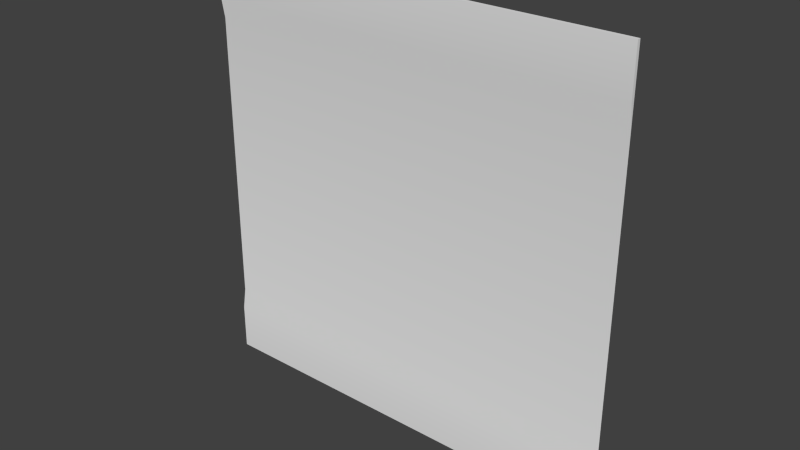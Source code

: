 # Source: med1_9.blend  (saved by Blender 2.76.0; exported with 4.5.12 LTS)
import bpy
from mathutils import Matrix  # noqa: F401  (used for matrix-valued properties, if any)

bpy.ops.wm.read_factory_settings(use_empty=True)
scene = bpy.context.scene
scene.name = 'Scene'

# ---- collections
col_collection_1 = bpy.data.collections.new('Collection 1'); scene.collection.children.link(col_collection_1)

# ---- materials (node trees are filled in below, after node groups)
mat_med1_9d = bpy.data.materials.new('med1_9d')
mat_med1_9d.alpha_threshold = 0.0
mat_med1_9d.use_transparent_shadow = False
mat_med1_9d.roughness = 0.5
mat_med1_9d.specular_intensity = 0.0

# ---- material node trees

# ---- world
world_world = bpy.data.worlds.new('World'); scene.world = world_world
world_world.color = (0.05088, 0.05088, 0.05088)
world_world.use_sun_shadow = False
world_world.sun_shadow_jitter_overblur = 0.0
world_world.cycles.sampling_method = 'MANUAL'
world_world.cycles.sample_map_resolution = 256

# ---- meshes
me_med1_9d = bpy.data.meshes.new('med1_9d')
me_med1_9d.from_pydata([(-1.28, 1.26, -1.28), (1.28, 1.26, -1.28), (-1.28, 1.26, 1.28), (1.28, 1.26, 1.28), (-1.28, 1.28, 0.8794), (1.28, 1.28, 0.8794), (-1.28, 1.28, -0.88), (1.28, 1.28, -0.88), (1.28, 1.26, 1.001), (-1.28, 1.26, 1.001), (-1.28, 1.26, -1.0), (1.28, 1.26, -1.0), (-1.28, 1.28, -1.28), (1.28, 1.28, -1.28), (-1.28, 1.28, 1.28), (1.28, 1.28, 1.28), (-1.28, 1.26, -1.0), (-1.28, 1.26, -1.28), (-1.28, 1.26, -1.28), (1.28, 1.26, -1.28), (1.28, 1.26, -1.28), (1.28, 1.26, 1.001), (1.28, 1.26, 1.28), (1.28, 1.26, 1.28), (-1.28, 1.26, 1.28), (-1.28, 1.26, 1.28), (-1.28, 1.26, 1.001), (-1.28, 1.28, 0.8794), (1.28, 1.26, -1.0), (1.28, 1.28, -0.88), (1.28, 1.28, 0.8794), (-1.28, 1.28, -0.88), (1.28, 1.28, 1.28), (-1.28, 1.28, 1.28), (-1.28, 1.28, -1.28), (1.28, 1.28, -1.28)], [], [(26, 21, 22, 24), (31, 29, 30, 27), (16, 28, 29, 31), (27, 30, 21, 26), (17, 19, 28, 16), (25, 23, 32, 33), (20, 18, 34, 35), (11, 1, 13, 7), (3, 8, 5, 15), (9, 2, 14, 4), (0, 10, 6, 12)])
me_med1_9d.polygons.foreach_set('use_smooth', [True] * 11)
_uv = me_med1_9d.uv_layers.new(name='UVMap')
_uv.uv.foreach_set('vector', [0.5937, 0.7222, 0.5625, 0.7222, 0.5625, 0.7188, 0.5937, 0.7188, 0.5937, 0.7451, 0.5625, 0.7451, 0.5625, 0.7236, 0.5937, 0.7236, 0.5937, 0.7466, 0.5625, 0.7466, 0.5625, 0.7451, 0.5937, 0.7451, 0.5937, 0.7236, 0.5625, 0.7236, 0.5625, 0.7222, 0.5937, 0.7222, 0.5937, 0.75, 0.5625, 0.75, 0.5625, 0.7466, 0.5937, 0.7466, 0.5937, 0.75, 0.5625, 0.75, 0.5625, 0.7498, 0.5937, 0.7498, 0.5625, 0.75, 0.5937, 0.75, 0.5937, 0.7498, 0.5625, 0.7498, 0.5625, 0.7466, 0.5625, 0.75, 0.5625, 0.75, 0.5625, 0.7451, 0.5625, 0.7188, 0.5625, 0.7222, 0.5625, 0.7236, 0.5625, 0.7188, 0.5937, 0.7222, 0.5937, 0.7188, 0.5937, 0.7188, 0.5937, 0.7236, 0.5937, 0.75, 0.5937, 0.7466, 0.5937, 0.7451, 0.5937, 0.75])
_ca = me_med1_9d.color_attributes.new('Col', 'BYTE_COLOR', 'CORNER')
_ca.data.foreach_set('color', [0.227, 0.0, 0.0, 1.0, 0.227, 0.0, 0.0, 1.0, 0.227, 0.0, 0.0, 1.0, 0.227, 0.0, 0.0, 1.0, 0.227, 0.0, 0.0, 1.0, 0.227, 0.0, 0.0, 1.0, 0.227, 0.0, 0.0, 1.0, 0.227, 0.0, 0.0, 1.0, 0.227, 0.0, 0.0, 1.0, 0.227, 0.0, 0.0, 1.0, 0.227, 0.0, 0.0, 1.0, 0.227, 0.0, 0.0, 1.0, 0.227, 0.0, 0.0, 1.0, 0.227, 0.0, 0.0, 1.0, 0.227, 0.0, 0.0, 1.0, 0.227, 0.0, 0.0, 1.0, 0.227, 0.0, 0.0, 1.0, 0.227, 0.0, 0.0, 1.0, 0.227, 0.0, 0.0, 1.0, 0.227, 0.0, 0.0, 1.0, 0.227, 0.0, 0.0, 1.0, 0.227, 0.0, 0.0, 1.0, 0.227, 0.0, 0.0, 1.0, 0.227, 0.0, 0.0, 1.0, 0.227, 0.0, 0.0, 1.0, 0.227, 0.0, 0.0, 1.0, 0.227, 0.0, 0.0, 1.0, 0.227, 0.0, 0.0, 1.0, 0.227, 0.0, 0.0, 1.0, 0.227, 0.0, 0.0, 1.0, 0.227, 0.0, 0.0, 1.0, 0.227, 0.0, 0.0, 1.0, 0.227, 0.0, 0.0, 1.0, 0.227, 0.0, 0.0, 1.0, 0.227, 0.0, 0.0, 1.0, 0.227, 0.0, 0.0, 1.0, 0.227, 0.0, 0.0, 1.0, 0.227, 0.0, 0.0, 1.0, 0.227, 0.0, 0.0, 1.0, 0.227, 0.0, 0.0, 1.0, 0.227, 0.0, 0.0, 1.0, 0.227, 0.0, 0.0, 1.0, 0.227, 0.0, 0.0, 1.0, 0.227, 0.0, 0.0, 1.0])
me_med1_9d.materials.append(mat_med1_9d)
me_med1_9d.use_remesh_preserve_volume = False
me_med1_9d.use_remesh_preserve_attributes = False
me_med1_9d.use_mirror_vertex_groups = False
me_med1_9d.update()

# ---- objects
ob_med1_9_mesh = bpy.data.objects.new('med1_9_mesh', me_med1_9d)

# ---- transforms, parenting, visibility, modifiers, constraints
ob_med1_9_mesh.location = (0.0, 0.0, 0.0)
ob_med1_9_mesh.lineart.crease_threshold = 0.0

# ---- collection membership
col_collection_1.objects.link(ob_med1_9_mesh)

# ---- scene / render settings (as saved in the file)
scene.frame_start = 1; scene.frame_end = 2; scene.frame_set(1)
scene.render.engine = 'BLENDER_EEVEE_NEXT'
scene.render.resolution_percentage = 50
scene.render.dither_intensity = 0.0
scene.cycles.use_denoising = False
scene.cycles.samples = 10
scene.cycles.sampling_pattern = 'TABULATED_SOBOL'
scene.cycles.light_sampling_threshold = 0.0
scene.cycles.use_adaptive_sampling = False
scene.cycles.use_light_tree = False
scene.cycles.blur_glossy = 0.0
scene.cycles.pixel_filter_type = 'GAUSSIAN'
scene.cycles.sample_clamp_indirect = 0.0
scene.view_settings.view_transform = 'Standard'
bpy.context.view_layer.update()

# ---- added for rendering (the .blend has no active camera and no usable light): camera, sun
cam_auto = bpy.data.cameras.new('AutoCamera')
cam_auto.lens = 50.0
cam_auto.sensor_width = 36.0
cam_auto.clip_end = 1000.0
ob_auto_camera = bpy.data.objects.new('AutoCamera', cam_auto)
scene.collection.objects.link(ob_auto_camera)
ob_auto_camera.location = (3.34972, -2.74967, 2.67978)
ob_auto_camera.rotation_euler = (1.09748, -7.21219e-08, 0.694738)
scene.camera = ob_auto_camera
light_auto_sun = bpy.data.lights.new('AutoSun', 'SUN')
light_auto_sun.energy = 3.0
light_auto_sun.angle = 0.0523599
ob_auto_sun = bpy.data.objects.new('AutoSun', light_auto_sun)
scene.collection.objects.link(ob_auto_sun)
ob_auto_sun.rotation_euler = (0.872665, 0.174533, 0.523599)
bpy.context.view_layer.update()

